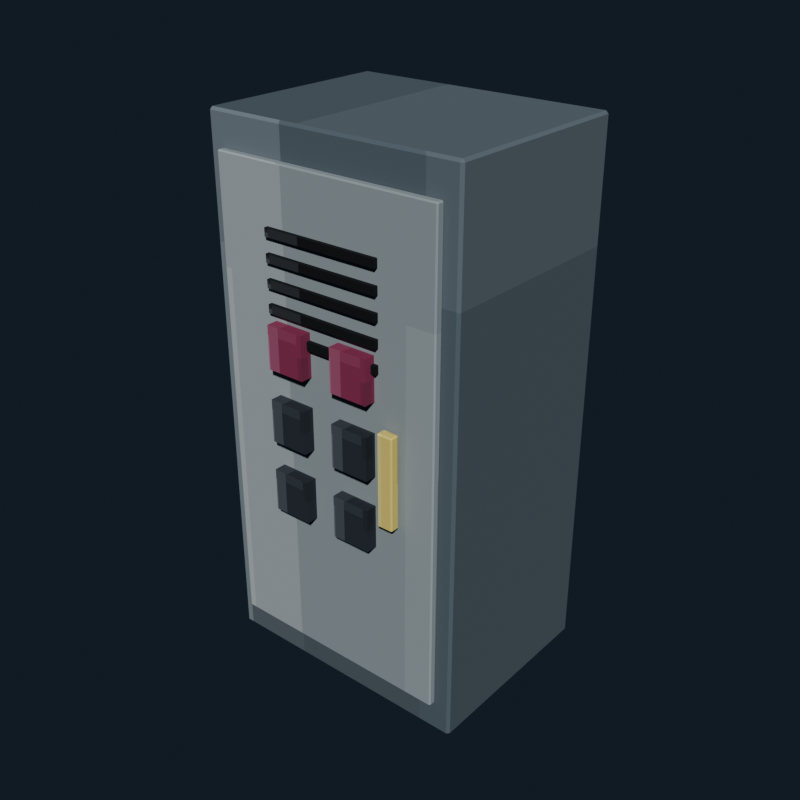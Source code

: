 # Source: breaker_cabinet.blend  (saved by Blender 5.2.44; exported with 4.5.12 LTS)
import bpy
from mathutils import Matrix  # noqa: F401  (used for matrix-valued properties, if any)

bpy.ops.wm.read_factory_settings(use_empty=True)
scene = bpy.context.scene
scene.name = 'Scene'

# ---- collections
col_collection = bpy.data.collections.new('Collection'); scene.collection.children.link(col_collection)

# ---- images (referenced by path relative to the original .blend; pixels are not part of the script)
import os
ASSET_DIR = os.environ.get("B2B_ASSET_DIR", "")  # directory of the original .blend (textures are referenced by path, not embedded)
HERE = os.path.dirname(os.path.abspath(__file__))  # packed textures are extracted next to this script under _unpacked/

def load_image(name, relpath, width, height, colorspace="sRGB"):
    """Load a texture the original file referenced (path relative to the .blend, or extracted next to this script)."""
    p = next((c for c in (os.path.join(HERE, relpath), os.path.join(ASSET_DIR, relpath)) if relpath and os.path.exists(c)), "")
    if p:
        img = bpy.data.images.load(p, check_existing=True)
        img.name = name
    else:  # same state as the original file: an image datablock whose file is absent (Cycles renders it pink)
        img = bpy.data.images.new(name, width, height)
        img.source = "FILE"
        img.filepath = "//" + (relpath or name)
    img.colorspace_settings.name = colorspace
    return img
img_breaker_cabinet_pixel_atlas = load_image('breaker_cabinet_pixel_atlas', '_unpacked/breaker_cabinet_pixel_atlas.9a39ce30.png', 192, 16, 'sRGB')

# ---- materials (node trees are filled in below, after node groups)
mat_breaker_cabinet_pixel_paint = bpy.data.materials.new('Breaker Cabinet pixel paint')

# ---- material node trees
mat_breaker_cabinet_pixel_paint.use_nodes = True; mat_breaker_cabinet_pixel_paint.node_tree.nodes.clear()
_N = mat_breaker_cabinet_pixel_paint.node_tree.nodes; _L = mat_breaker_cabinet_pixel_paint.node_tree.links
n0 = _N.new('ShaderNodeBsdfPrincipled'); n0.name = 'Principled BSDF'; n0.location = (-200, 100)
n0.inputs[1].default_value = 0.06
n0.inputs[2].default_value = 0.88
n0.inputs[10].default_value = 0.005
n1 = _N.new('ShaderNodeOutputMaterial'); n1.name = 'Material Output'; n1.location = (200, 100)
n2 = _N.new('ShaderNodeTexImage'); n2.name = 'Image Texture'; n2.location = (0, 0)
n2.image = img_breaker_cabinet_pixel_atlas
n2.interpolation = 'Closest'
_L.new(n0.outputs[0], n1.inputs[0])
_L.new(n2.outputs[0], n0.inputs[0])
n1.is_active_output = True

# ---- world
world_world = bpy.data.worlds.new('World'); scene.world = world_world
world_world.use_nodes = True; world_world.node_tree.nodes.clear()
_N = world_world.node_tree.nodes; _L = world_world.node_tree.links
n0 = _N.new('ShaderNodeOutputWorld'); n0.name = 'World Output'; n0.location = (200, 100)
n1 = _N.new('ShaderNodeBackground'); n1.name = 'Background'; n1.location = (-200, 100)
n1.inputs[0].default_value = (0.04314, 0.06275, 0.09412, 1.0)
n1.inputs[1].default_value = 0.36
_L.new(n1.outputs[0], n0.inputs[0])
n0.is_active_output = True
world_world.color = (0.05088, 0.05088, 0.05088)
world_world.sun_shadow_jitter_overblur = 0.0

# ---- meshes
me_cube = bpy.data.meshes.new('Cube')
me_cube.from_pydata([(-0.402, -0.302, -0.825), (-0.402, -0.31, -0.817), (-0.41, -0.302, -0.817), (-0.402, -0.31, 0.817), (-0.402, -0.302, 0.825), (-0.41, -0.302, 0.817), (-0.402, 0.302, -0.825), (-0.41, 0.302, -0.817), (-0.402, 0.31, -0.817), (-0.402, 0.302, 0.825), (-0.402, 0.31, 0.817), (-0.41, 0.302, 0.817), (0.402, -0.302, -0.825), (0.41, -0.302, -0.817), (0.402, -0.31, -0.817), (0.402, -0.302, 0.825), (0.402, -0.31, 0.817), (0.41, -0.302, 0.817), (0.402, 0.302, -0.825), (0.402, 0.31, -0.817), (0.41, 0.302, -0.817), (0.402, 0.302, 0.825), (0.41, 0.302, 0.817), (0.402, 0.31, 0.817)], [], [(0, 1, 2), (3, 4, 5), (6, 7, 8), (9, 10, 11), (12, 13, 14), (15, 16, 17), (18, 19, 20), (21, 22, 23), (6, 0, 2, 7), (1, 3, 5, 2), (4, 9, 11, 5), (10, 8, 7, 11), (18, 6, 8, 19), (9, 21, 23, 10), (22, 20, 19, 23), (12, 18, 20, 13), (21, 15, 17, 22), (16, 14, 13, 17), (0, 12, 14, 1), (15, 4, 3, 16), (6, 18, 12, 0), (2, 5, 11, 7), (14, 16, 3, 1), (21, 9, 4, 15), (8, 10, 23, 19), (20, 22, 17, 13)])
_uv = me_cube.uv_layers.new(name='UVMap')
_uv.uv.foreach_set('vector', [0.1807, 0.7196, 0.1807, 0.7225, 0.1805, 0.7196, 0.2175, 0.9428, 0.2176, 0.9428, 0.2175, 0.945, 0.1807, 0.5029, 0.1805, 0.5029, 0.1807, 0.5, 0.2176, 0.278, 0.2175, 0.2797, 0.2175, 0.2753, 0.1989, 0.7196, 0.1991, 0.7196, 0.199, 0.7236, 0.2177, 0.7221, 0.2175, 0.7247, 0.2175, 0.7203, 0.1989, 0.5029, 0.199, 0.4989, 0.1991, 0.5029, 0.2177, 0.5016, 0.2175, 0.5029, 0.2175, 0.4984, 0.1807, 0.5029, 0.1807, 0.7196, 0.1805, 0.7196, 0.1805, 0.5029, 0.1992, 0.055, 0.2175, 0.055, 0.2175, 0.05787, 0.1992, 0.05787, 0.2176, 0.05787, 0.2176, 0.278, 0.2175, 0.2753, 0.2175, 0.05787, 0.2175, 0.2797, 0.1992, 0.2797, 0.1992, 0.2746, 0.2175, 0.2753, 0.1989, 0.5029, 0.1807, 0.5029, 0.1807, 0.5, 0.199, 0.4989, 0.2176, 0.278, 0.2177, 0.5016, 0.2175, 0.4984, 0.2175, 0.2797, 0.2175, 0.5029, 0.1991, 0.5029, 0.199, 0.4989, 0.2175, 0.4984, 0.1989, 0.7196, 0.1989, 0.5029, 0.1991, 0.5029, 0.1991, 0.7196, 0.2177, 0.5016, 0.2177, 0.7221, 0.2175, 0.7203, 0.2175, 0.5029, 0.2175, 0.7247, 0.199, 0.7236, 0.1991, 0.7196, 0.2175, 0.7203, 0.1807, 0.7196, 0.1989, 0.7196, 0.199, 0.7236, 0.1807, 0.7225, 0.2177, 0.7221, 0.2176, 0.9428, 0.2175, 0.9428, 0.2175, 0.7247, 0.1807, 0.5029, 0.1989, 0.5029, 0.1989, 0.7196, 0.1807, 0.7196, 0.1992, 0.05787, 0.2175, 0.05787, 0.2175, 0.2753, 0.1992, 0.2746, 0.199, 0.7236, 0.2175, 0.7247, 0.2175, 0.9428, 0.1992, 0.9428, 0.2177, 0.5016, 0.236, 0.5029, 0.236, 0.7196, 0.2177, 0.7221, 0.1992, 0.2797, 0.2175, 0.2797, 0.2175, 0.4984, 0.199, 0.4989, 0.1991, 0.5029, 0.2175, 0.5029, 0.2175, 0.7203, 0.1991, 0.7196])
me_cube.materials.append(mat_breaker_cabinet_pixel_paint)
me_cube.update()
me_cube_001 = bpy.data.meshes.new('Cube.001')
me_cube_001.from_pydata([(-0.3568, -0.0085, -0.726), (-0.3568, -0.0125, -0.722), (-0.3608, -0.0085, -0.722), (-0.3568, -0.0125, 0.722), (-0.3568, -0.0085, 0.726), (-0.3608, -0.0085, 0.722), (-0.3568, 0.0085, -0.726), (-0.3608, 0.0085, -0.722), (-0.3568, 0.0125, -0.722), (-0.3568, 0.0085, 0.726), (-0.3568, 0.0125, 0.722), (-0.3608, 0.0085, 0.722), (0.3568, -0.0085, -0.726), (0.3608, -0.0085, -0.722), (0.3568, -0.0125, -0.722), (0.3568, -0.0085, 0.726), (0.3568, -0.0125, 0.722), (0.3608, -0.0085, 0.722), (0.3568, 0.0085, -0.726), (0.3568, 0.0125, -0.722), (0.3608, 0.0085, -0.722), (0.3568, 0.0085, 0.726), (0.3608, 0.0085, 0.722), (0.3568, 0.0125, 0.722)], [], [(0, 1, 2), (3, 4, 5), (6, 7, 8), (9, 10, 11), (12, 13, 14), (15, 16, 17), (18, 19, 20), (21, 22, 23), (6, 0, 2, 7), (1, 3, 5, 2), (4, 9, 11, 5), (10, 8, 7, 11), (18, 6, 8, 19), (9, 21, 23, 10), (22, 20, 19, 23), (12, 18, 20, 13), (21, 15, 17, 22), (16, 14, 13, 17), (0, 12, 14, 1), (15, 4, 3, 16), (6, 18, 12, 0), (2, 5, 11, 7), (14, 16, 3, 1), (21, 9, 4, 15), (8, 10, 23, 19), (20, 22, 17, 13)])
_uv = me_cube_001.uv_layers.new(name='UVMap')
_uv.uv.foreach_set('vector', [0.264, 0.6869, 0.264, 0.7225, 0.2639, 0.6869, 0.3009, 0.9438, 0.3009, 0.9438, 0.3009, 0.945, 0.264, 0.5356, 0.2639, 0.5356, 0.264, 0.5, 0.3009, 0.2665, 0.3009, 0.2787, 0.3009, 0.2508, 0.2823, 0.6869, 0.2824, 0.6869, 0.2824, 0.7231, 0.301, 0.7053, 0.3009, 0.7237, 0.3009, 0.6958, 0.2823, 0.5356, 0.2824, 0.4994, 0.2824, 0.5356, 0.301, 0.5264, 0.3009, 0.5356, 0.3009, 0.4991, 0.264, 0.5356, 0.264, 0.6869, 0.2639, 0.6869, 0.2639, 0.5356, 0.2824, 0.055, 0.3009, 0.055, 0.3009, 0.0906, 0.2824, 0.0906, 0.3009, 0.0906, 0.3009, 0.2665, 0.3009, 0.2508, 0.3009, 0.0906, 0.3009, 0.2787, 0.2824, 0.2787, 0.2824, 0.2419, 0.3009, 0.2508, 0.2823, 0.5356, 0.264, 0.5356, 0.264, 0.5, 0.2824, 0.4994, 0.3009, 0.2665, 0.301, 0.5264, 0.3009, 0.4991, 0.3009, 0.2787, 0.3009, 0.5356, 0.2824, 0.5356, 0.2824, 0.4994, 0.3009, 0.4991, 0.2823, 0.6869, 0.2823, 0.5356, 0.2824, 0.5356, 0.2824, 0.6869, 0.301, 0.5264, 0.301, 0.7053, 0.3009, 0.6958, 0.3009, 0.5356, 0.3009, 0.7237, 0.2824, 0.7231, 0.2824, 0.6869, 0.3009, 0.6958, 0.264, 0.6869, 0.2823, 0.6869, 0.2824, 0.7231, 0.264, 0.7225, 0.301, 0.7053, 0.3009, 0.9438, 0.3009, 0.9438, 0.3009, 0.7237, 0.264, 0.5356, 0.2823, 0.5356, 0.2823, 0.6869, 0.264, 0.6869, 0.2824, 0.0906, 0.3009, 0.0906, 0.3009, 0.2508, 0.2824, 0.2419, 0.2824, 0.7231, 0.3009, 0.7237, 0.3009, 0.9438, 0.2824, 0.9438, 0.301, 0.5264, 0.3194, 0.5356, 0.3194, 0.6869, 0.301, 0.7053, 0.2824, 0.2787, 0.3009, 0.2787, 0.3009, 0.4991, 0.2824, 0.4994, 0.2824, 0.5356, 0.3009, 0.5356, 0.3009, 0.6958, 0.2824, 0.6869])
me_cube_001.materials.append(mat_breaker_cabinet_pixel_paint)
me_cube_001.update()
me_cube_002 = bpy.data.meshes.new('Cube.002')
me_cube_002.from_pydata([(-0.1845, -0.006, -0.0125), (-0.1845, -0.006, 0.0125), (-0.1845, 0.006, -0.0125), (-0.1845, 0.006, 0.0125), (0.1845, -0.006, -0.0125), (0.1845, -0.006, 0.0125), (0.1845, 0.006, -0.0125), (0.1845, 0.006, 0.0125)], [], [(0, 1, 3, 2), (2, 3, 7, 6), (6, 7, 5, 4), (4, 5, 1, 0), (2, 6, 4, 0), (7, 3, 1, 5)])
_uv = me_cube_002.uv_layers.new(name='UVMap')
_uv.uv.foreach_set('vector', [0.0324, 0.055, 0.05094, 0.055, 0.05094, 0.2775, 0.0324, 0.2775, 0.0324, 0.2775, 0.05094, 0.2775, 0.05094, 0.5, 0.0324, 0.5, 0.0324, 0.5, 0.05094, 0.5, 0.05094, 0.7225, 0.0324, 0.7225, 0.0324, 0.7225, 0.05094, 0.7225, 0.05094, 0.945, 0.0324, 0.945, 0.01385, 0.5, 0.0324, 0.5, 0.0324, 0.7225, 0.01385, 0.7225, 0.05094, 0.5, 0.06948, 0.5, 0.06948, 0.7225, 0.05094, 0.7225])
me_cube_002.materials.append(mat_breaker_cabinet_pixel_paint)
me_cube_002.update()
me_cube_003 = bpy.data.meshes.new('Cube.003')
me_cube_003.from_pydata([(-0.1845, -0.006, -0.0125), (-0.1845, -0.006, 0.0125), (-0.1845, 0.006, -0.0125), (-0.1845, 0.006, 0.0125), (0.1845, -0.006, -0.0125), (0.1845, -0.006, 0.0125), (0.1845, 0.006, -0.0125), (0.1845, 0.006, 0.0125)], [], [(0, 1, 3, 2), (2, 3, 7, 6), (6, 7, 5, 4), (4, 5, 1, 0), (2, 6, 4, 0), (7, 3, 1, 5)])
_uv = me_cube_003.uv_layers.new(name='UVMap')
_uv.uv.foreach_set('vector', [0.0324, 0.055, 0.05094, 0.055, 0.05094, 0.2775, 0.0324, 0.2775, 0.0324, 0.2775, 0.05094, 0.2775, 0.05094, 0.5, 0.0324, 0.5, 0.0324, 0.5, 0.05094, 0.5, 0.05094, 0.7225, 0.0324, 0.7225, 0.0324, 0.7225, 0.05094, 0.7225, 0.05094, 0.945, 0.0324, 0.945, 0.01385, 0.5, 0.0324, 0.5, 0.0324, 0.7225, 0.01385, 0.7225, 0.05094, 0.5, 0.06948, 0.5, 0.06948, 0.7225, 0.05094, 0.7225])
me_cube_003.materials.append(mat_breaker_cabinet_pixel_paint)
me_cube_003.update()
me_cube_004 = bpy.data.meshes.new('Cube.004')
me_cube_004.from_pydata([(-0.1845, -0.006, -0.0125), (-0.1845, -0.006, 0.0125), (-0.1845, 0.006, -0.0125), (-0.1845, 0.006, 0.0125), (0.1845, -0.006, -0.0125), (0.1845, -0.006, 0.0125), (0.1845, 0.006, -0.0125), (0.1845, 0.006, 0.0125)], [], [(0, 1, 3, 2), (2, 3, 7, 6), (6, 7, 5, 4), (4, 5, 1, 0), (2, 6, 4, 0), (7, 3, 1, 5)])
_uv = me_cube_004.uv_layers.new(name='UVMap')
_uv.uv.foreach_set('vector', [0.0324, 0.055, 0.05094, 0.055, 0.05094, 0.2775, 0.0324, 0.2775, 0.0324, 0.2775, 0.05094, 0.2775, 0.05094, 0.5, 0.0324, 0.5, 0.0324, 0.5, 0.05094, 0.5, 0.05094, 0.7225, 0.0324, 0.7225, 0.0324, 0.7225, 0.05094, 0.7225, 0.05094, 0.945, 0.0324, 0.945, 0.01385, 0.5, 0.0324, 0.5, 0.0324, 0.7225, 0.01385, 0.7225, 0.05094, 0.5, 0.06948, 0.5, 0.06948, 0.7225, 0.05094, 0.7225])
me_cube_004.materials.append(mat_breaker_cabinet_pixel_paint)
me_cube_004.update()
me_cube_005 = bpy.data.meshes.new('Cube.005')
me_cube_005.from_pydata([(-0.1845, -0.006, -0.0125), (-0.1845, -0.006, 0.0125), (-0.1845, 0.006, -0.0125), (-0.1845, 0.006, 0.0125), (0.1845, -0.006, -0.0125), (0.1845, -0.006, 0.0125), (0.1845, 0.006, -0.0125), (0.1845, 0.006, 0.0125)], [], [(0, 1, 3, 2), (2, 3, 7, 6), (6, 7, 5, 4), (4, 5, 1, 0), (2, 6, 4, 0), (7, 3, 1, 5)])
_uv = me_cube_005.uv_layers.new(name='UVMap')
_uv.uv.foreach_set('vector', [0.0324, 0.055, 0.05094, 0.055, 0.05094, 0.2775, 0.0324, 0.2775, 0.0324, 0.2775, 0.05094, 0.2775, 0.05094, 0.5, 0.0324, 0.5, 0.0324, 0.5, 0.05094, 0.5, 0.05094, 0.7225, 0.0324, 0.7225, 0.0324, 0.7225, 0.05094, 0.7225, 0.05094, 0.945, 0.0324, 0.945, 0.01385, 0.5, 0.0324, 0.5, 0.0324, 0.7225, 0.01385, 0.7225, 0.05094, 0.5, 0.06948, 0.5, 0.06948, 0.7225, 0.05094, 0.7225])
me_cube_005.materials.append(mat_breaker_cabinet_pixel_paint)
me_cube_005.update()
me_cube_006 = bpy.data.meshes.new('Cube.006')
me_cube_006.from_pydata([(-0.1845, -0.006, -0.0125), (-0.1845, -0.006, 0.0125), (-0.1845, 0.006, -0.0125), (-0.1845, 0.006, 0.0125), (0.1845, -0.006, -0.0125), (0.1845, -0.006, 0.0125), (0.1845, 0.006, -0.0125), (0.1845, 0.006, 0.0125)], [], [(0, 1, 3, 2), (2, 3, 7, 6), (6, 7, 5, 4), (4, 5, 1, 0), (2, 6, 4, 0), (7, 3, 1, 5)])
_uv = me_cube_006.uv_layers.new(name='UVMap')
_uv.uv.foreach_set('vector', [0.0324, 0.055, 0.05094, 0.055, 0.05094, 0.2775, 0.0324, 0.2775, 0.0324, 0.2775, 0.05094, 0.2775, 0.05094, 0.5, 0.0324, 0.5, 0.0324, 0.5, 0.05094, 0.5, 0.05094, 0.7225, 0.0324, 0.7225, 0.0324, 0.7225, 0.05094, 0.7225, 0.05094, 0.945, 0.0324, 0.945, 0.01385, 0.5, 0.0324, 0.5, 0.0324, 0.7225, 0.01385, 0.7225, 0.05094, 0.5, 0.06948, 0.5, 0.06948, 0.7225, 0.05094, 0.7225])
me_cube_006.materials.append(mat_breaker_cabinet_pixel_paint)
me_cube_006.update()
me_cube_007 = bpy.data.meshes.new('Cube.007')
me_cube_007.from_pydata([(-0.021, -0.011, -0.14), (-0.021, -0.015, -0.136), (-0.025, -0.011, -0.136), (-0.021, -0.015, 0.136), (-0.021, -0.011, 0.14), (-0.025, -0.011, 0.136), (-0.021, 0.011, -0.14), (-0.025, 0.011, -0.136), (-0.021, 0.015, -0.136), (-0.021, 0.011, 0.14), (-0.021, 0.015, 0.136), (-0.025, 0.011, 0.136), (0.021, -0.011, -0.14), (0.025, -0.011, -0.136), (0.021, -0.015, -0.136), (0.021, -0.011, 0.14), (0.021, -0.015, 0.136), (0.025, -0.011, 0.136), (0.021, 0.011, -0.14), (0.021, 0.015, -0.136), (0.025, 0.011, -0.136), (0.021, 0.011, 0.14), (0.025, 0.011, 0.136), (0.021, 0.015, 0.136)], [], [(0, 1, 2), (3, 4, 5), (6, 7, 8), (9, 10, 11), (12, 13, 14), (15, 16, 17), (18, 19, 20), (21, 22, 23), (6, 0, 2, 7), (1, 3, 5, 2), (4, 9, 11, 5), (10, 8, 7, 11), (18, 6, 8, 19), (9, 21, 23, 10), (22, 20, 19, 23), (12, 18, 20, 13), (21, 15, 17, 22), (16, 14, 13, 17), (0, 12, 14, 1), (15, 4, 3, 16), (6, 18, 12, 0), (2, 5, 11, 7), (14, 16, 3, 1), (21, 9, 4, 15), (8, 10, 23, 19), (20, 22, 17, 13)])
_uv = me_cube_007.uv_layers.new(name='UVMap')
_uv.uv.foreach_set('vector', [0.5987, 0.6928, 0.5987, 0.7225, 0.5972, 0.6928, 0.634, 0.9272, 0.6343, 0.9272, 0.634, 0.945, 0.5987, 0.5297, 0.5972, 0.5297, 0.5987, 0.5, 0.6343, 0.2795, 0.634, 0.2953, 0.634, 0.2553, 0.6142, 0.6928, 0.6159, 0.6928, 0.6151, 0.7314, 0.635, 0.7166, 0.634, 0.7403, 0.634, 0.7003, 0.6142, 0.5297, 0.6151, 0.4911, 0.6159, 0.5297, 0.635, 0.5178, 0.634, 0.5297, 0.634, 0.4867, 0.5987, 0.5297, 0.5987, 0.6928, 0.5972, 0.6928, 0.5972, 0.5297, 0.616, 0.055, 0.634, 0.055, 0.634, 0.08467, 0.616, 0.08467, 0.6343, 0.08467, 0.6343, 0.2795, 0.634, 0.2553, 0.634, 0.08467, 0.634, 0.2953, 0.616, 0.2953, 0.616, 0.2478, 0.634, 0.2553, 0.6142, 0.5297, 0.5987, 0.5297, 0.5987, 0.5, 0.6151, 0.4911, 0.6343, 0.2795, 0.635, 0.5178, 0.634, 0.4867, 0.634, 0.2953, 0.634, 0.5297, 0.6159, 0.5297, 0.6151, 0.4911, 0.634, 0.4867, 0.6142, 0.6928, 0.6142, 0.5297, 0.6159, 0.5297, 0.6159, 0.6928, 0.635, 0.5178, 0.635, 0.7166, 0.634, 0.7003, 0.634, 0.5297, 0.634, 0.7403, 0.6151, 0.7314, 0.6159, 0.6928, 0.634, 0.7003, 0.5987, 0.6928, 0.6142, 0.6928, 0.6151, 0.7314, 0.5987, 0.7225, 0.635, 0.7166, 0.6343, 0.9272, 0.634, 0.9272, 0.634, 0.7403, 0.5987, 0.5297, 0.6142, 0.5297, 0.6142, 0.6928, 0.5987, 0.6928, 0.616, 0.08467, 0.634, 0.08467, 0.634, 0.2553, 0.616, 0.2478, 0.6151, 0.7314, 0.634, 0.7403, 0.634, 0.9272, 0.616, 0.9272, 0.635, 0.5178, 0.6513, 0.5297, 0.6513, 0.6928, 0.635, 0.7166, 0.616, 0.2953, 0.634, 0.2953, 0.634, 0.4867, 0.6151, 0.4911, 0.6159, 0.5297, 0.634, 0.5297, 0.634, 0.7003, 0.6159, 0.6928])
me_cube_007.materials.append(mat_breaker_cabinet_pixel_paint)
me_cube_007.update()
me_cube_008 = bpy.data.meshes.new('Cube.008')
me_cube_008.from_pydata([(-0.06, -0.0175, -0.065), (-0.06, -0.0175, 0.065), (-0.06, 0.0175, -0.065), (-0.06, 0.0175, 0.065), (0.06, -0.0175, -0.065), (0.06, -0.0175, 0.065), (0.06, 0.0175, -0.065), (0.06, 0.0175, 0.065)], [], [(0, 1, 3, 2), (2, 3, 7, 6), (6, 7, 5, 4), (4, 5, 1, 0), (2, 6, 4, 0), (7, 3, 1, 5)])
_uv = me_cube_008.uv_layers.new(name='UVMap')
_uv.uv.foreach_set('vector', [0.1157, 0.055, 0.1343, 0.055, 0.1343, 0.2775, 0.1157, 0.2775, 0.1157, 0.2775, 0.1343, 0.2775, 0.1343, 0.5, 0.1157, 0.5, 0.1157, 0.5, 0.1343, 0.5, 0.1343, 0.7225, 0.1157, 0.7225, 0.1157, 0.7225, 0.1343, 0.7225, 0.1343, 0.945, 0.1157, 0.945, 0.09719, 0.5, 0.1157, 0.5, 0.1157, 0.7225, 0.09719, 0.7225, 0.1343, 0.5, 0.1528, 0.5, 0.1528, 0.7225, 0.1343, 0.7225])
me_cube_008.materials.append(mat_breaker_cabinet_pixel_paint)
me_cube_008.update()
me_cube_009 = bpy.data.meshes.new('Cube.009')
me_cube_009.from_pydata([(-0.06, -0.0175, -0.065), (-0.06, -0.0175, 0.065), (-0.06, 0.0175, -0.065), (-0.06, 0.0175, 0.065), (0.06, -0.0175, -0.065), (0.06, -0.0175, 0.065), (0.06, 0.0175, -0.065), (0.06, 0.0175, 0.065)], [], [(0, 1, 3, 2), (2, 3, 7, 6), (6, 7, 5, 4), (4, 5, 1, 0), (2, 6, 4, 0), (7, 3, 1, 5)])
_uv = me_cube_009.uv_layers.new(name='UVMap')
_uv.uv.foreach_set('vector', [0.1157, 0.055, 0.1343, 0.055, 0.1343, 0.2775, 0.1157, 0.2775, 0.1157, 0.2775, 0.1343, 0.2775, 0.1343, 0.5, 0.1157, 0.5, 0.1157, 0.5, 0.1343, 0.5, 0.1343, 0.7225, 0.1157, 0.7225, 0.1157, 0.7225, 0.1343, 0.7225, 0.1343, 0.945, 0.1157, 0.945, 0.09719, 0.5, 0.1157, 0.5, 0.1157, 0.7225, 0.09719, 0.7225, 0.1343, 0.5, 0.1528, 0.5, 0.1528, 0.7225, 0.1343, 0.7225])
me_cube_009.materials.append(mat_breaker_cabinet_pixel_paint)
me_cube_009.update()
me_cube_010 = bpy.data.meshes.new('Cube.010')
me_cube_010.from_pydata([(-0.06, -0.0175, -0.065), (-0.06, -0.0175, 0.065), (-0.06, 0.0175, -0.065), (-0.06, 0.0175, 0.065), (0.06, -0.0175, -0.065), (0.06, -0.0175, 0.065), (0.06, 0.0175, -0.065), (0.06, 0.0175, 0.065)], [], [(0, 1, 3, 2), (2, 3, 7, 6), (6, 7, 5, 4), (4, 5, 1, 0), (2, 6, 4, 0), (7, 3, 1, 5)])
_uv = me_cube_010.uv_layers.new(name='UVMap')
_uv.uv.foreach_set('vector', [0.1157, 0.055, 0.1343, 0.055, 0.1343, 0.2775, 0.1157, 0.2775, 0.1157, 0.2775, 0.1343, 0.2775, 0.1343, 0.5, 0.1157, 0.5, 0.1157, 0.5, 0.1343, 0.5, 0.1343, 0.7225, 0.1157, 0.7225, 0.1157, 0.7225, 0.1343, 0.7225, 0.1343, 0.945, 0.1157, 0.945, 0.09719, 0.5, 0.1157, 0.5, 0.1157, 0.7225, 0.09719, 0.7225, 0.1343, 0.5, 0.1528, 0.5, 0.1528, 0.7225, 0.1343, 0.7225])
me_cube_010.materials.append(mat_breaker_cabinet_pixel_paint)
me_cube_010.update()
me_cube_011 = bpy.data.meshes.new('Cube.011')
me_cube_011.from_pydata([(-0.06, -0.0175, -0.065), (-0.06, -0.0175, 0.065), (-0.06, 0.0175, -0.065), (-0.06, 0.0175, 0.065), (0.06, -0.0175, -0.065), (0.06, -0.0175, 0.065), (0.06, 0.0175, -0.065), (0.06, 0.0175, 0.065)], [], [(0, 1, 3, 2), (2, 3, 7, 6), (6, 7, 5, 4), (4, 5, 1, 0), (2, 6, 4, 0), (7, 3, 1, 5)])
_uv = me_cube_011.uv_layers.new(name='UVMap')
_uv.uv.foreach_set('vector', [0.1157, 0.055, 0.1343, 0.055, 0.1343, 0.2775, 0.1157, 0.2775, 0.1157, 0.2775, 0.1343, 0.2775, 0.1343, 0.5, 0.1157, 0.5, 0.1157, 0.5, 0.1343, 0.5, 0.1343, 0.7225, 0.1157, 0.7225, 0.1157, 0.7225, 0.1343, 0.7225, 0.1343, 0.945, 0.1157, 0.945, 0.09719, 0.5, 0.1157, 0.5, 0.1157, 0.7225, 0.09719, 0.7225, 0.1343, 0.5, 0.1528, 0.5, 0.1528, 0.7225, 0.1343, 0.7225])
me_cube_011.materials.append(mat_breaker_cabinet_pixel_paint)
me_cube_011.update()
me_cube_012 = bpy.data.meshes.new('Cube.012')
me_cube_012.from_pydata([(-0.06, -0.0175, -0.065), (-0.06, -0.0175, 0.065), (-0.06, 0.0175, -0.065), (-0.06, 0.0175, 0.065), (0.06, -0.0175, -0.065), (0.06, -0.0175, 0.065), (0.06, 0.0175, -0.065), (0.06, 0.0175, 0.065)], [], [(0, 1, 3, 2), (2, 3, 7, 6), (6, 7, 5, 4), (4, 5, 1, 0), (2, 6, 4, 0), (7, 3, 1, 5)])
_uv = me_cube_012.uv_layers.new(name='UVMap')
_uv.uv.foreach_set('vector', [0.6991, 0.055, 0.7176, 0.055, 0.7176, 0.2775, 0.6991, 0.2775, 0.6991, 0.2775, 0.7176, 0.2775, 0.7176, 0.5, 0.6991, 0.5, 0.6991, 0.5, 0.7176, 0.5, 0.7176, 0.7225, 0.6991, 0.7225, 0.6991, 0.7225, 0.7176, 0.7225, 0.7176, 0.945, 0.6991, 0.945, 0.6805, 0.5, 0.6991, 0.5, 0.6991, 0.7225, 0.6805, 0.7225, 0.7176, 0.5, 0.7361, 0.5, 0.7361, 0.7225, 0.7176, 0.7225])
me_cube_012.materials.append(mat_breaker_cabinet_pixel_paint)
me_cube_012.update()
me_cube_013 = bpy.data.meshes.new('Cube.013')
me_cube_013.from_pydata([(-0.06, -0.0175, -0.065), (-0.06, -0.0175, 0.065), (-0.06, 0.0175, -0.065), (-0.06, 0.0175, 0.065), (0.06, -0.0175, -0.065), (0.06, -0.0175, 0.065), (0.06, 0.0175, -0.065), (0.06, 0.0175, 0.065)], [], [(0, 1, 3, 2), (2, 3, 7, 6), (6, 7, 5, 4), (4, 5, 1, 0), (2, 6, 4, 0), (7, 3, 1, 5)])
_uv = me_cube_013.uv_layers.new(name='UVMap')
_uv.uv.foreach_set('vector', [0.6991, 0.055, 0.7176, 0.055, 0.7176, 0.2775, 0.6991, 0.2775, 0.6991, 0.2775, 0.7176, 0.2775, 0.7176, 0.5, 0.6991, 0.5, 0.6991, 0.5, 0.7176, 0.5, 0.7176, 0.7225, 0.6991, 0.7225, 0.6991, 0.7225, 0.7176, 0.7225, 0.7176, 0.945, 0.6991, 0.945, 0.6805, 0.5, 0.6991, 0.5, 0.6991, 0.7225, 0.6805, 0.7225, 0.7176, 0.5, 0.7361, 0.5, 0.7361, 0.7225, 0.7176, 0.7225])
me_cube_013.materials.append(mat_breaker_cabinet_pixel_paint)
me_cube_013.update()

# ---- objects
ob_cabinetbody = bpy.data.objects.new('CabinetBody', me_cube)
ob_frontdoor = bpy.data.objects.new('FrontDoor', me_cube_001)
ob_vent_0 = bpy.data.objects.new('Vent_0', me_cube_002)
ob_vent_1 = bpy.data.objects.new('Vent_1', me_cube_003)
ob_vent_2 = bpy.data.objects.new('Vent_2', me_cube_004)
ob_vent_3 = bpy.data.objects.new('Vent_3', me_cube_005)
ob_vent_4 = bpy.data.objects.new('Vent_4', me_cube_006)
ob_handle = bpy.data.objects.new('Handle', me_cube_007)
ob_breaker_0_0 = bpy.data.objects.new('Breaker_0_0', me_cube_008)
ob_breaker_0_1 = bpy.data.objects.new('Breaker_0_1', me_cube_009)
ob_breaker_1_0 = bpy.data.objects.new('Breaker_1_0', me_cube_010)
ob_breaker_1_1 = bpy.data.objects.new('Breaker_1_1', me_cube_011)
ob_breaker_2_0 = bpy.data.objects.new('Breaker_2_0', me_cube_012)
ob_breaker_2_1 = bpy.data.objects.new('Breaker_2_1', me_cube_013)

# ---- transforms, parenting, visibility, modifiers, constraints
ob_cabinetbody.location = (0.0, 0.0, 0.825)
ob_frontdoor.location = (0.0, -0.321, 0.825)
ob_vent_0.location = (0.0, -0.342, 1.37)
ob_vent_1.location = (0.0, -0.342, 1.3)
ob_vent_2.location = (0.0, -0.342, 1.23)
ob_vent_3.location = (0.0, -0.342, 1.16)
ob_vent_4.location = (0.0, -0.342, 1.09)
ob_handle.location = (0.2296, -0.355, 0.792)
ob_breaker_0_0.location = (-0.11, -0.353, 0.62)
ob_breaker_0_1.location = (0.11, -0.353, 0.62)
ob_breaker_1_0.location = (-0.11, -0.353, 0.84)
ob_breaker_1_1.location = (0.11, -0.353, 0.84)
ob_breaker_2_0.location = (-0.11, -0.353, 1.06)
ob_breaker_2_1.location = (0.11, -0.353, 1.06)

# ---- collection membership
col_collection.objects.link(ob_cabinetbody)
col_collection.objects.link(ob_frontdoor)
col_collection.objects.link(ob_vent_0)
col_collection.objects.link(ob_vent_1)
col_collection.objects.link(ob_vent_2)
col_collection.objects.link(ob_vent_3)
col_collection.objects.link(ob_vent_4)
col_collection.objects.link(ob_handle)
col_collection.objects.link(ob_breaker_0_0)
col_collection.objects.link(ob_breaker_0_1)
col_collection.objects.link(ob_breaker_1_0)
col_collection.objects.link(ob_breaker_1_1)
col_collection.objects.link(ob_breaker_2_0)
col_collection.objects.link(ob_breaker_2_1)

# ---- scene / render settings (as saved in the file)
scene.frame_start = 1; scene.frame_end = 250; scene.frame_set(1)
scene.render.engine = 'BLENDER_EEVEE_NEXT'
scene.render.resolution_x = 640
scene.render.resolution_y = 640
scene.render.bake_bias = 0.0
scene.render.bake_samples = 0
scene.render.compositor_device = 'GPU'
scene.eevee.use_volume_custom_range = False
scene.eevee.fast_gi_thickness_near = 0.1
scene.eevee.fast_gi_thickness_far = 0.0
scene.eevee.ray_tracing_options.screen_trace_thickness = 0.1
scene.view_settings.look = 'AgX - Medium High Contrast'
bpy.context.view_layer.update()

# ---- added for rendering (the .blend has no active camera and no usable light): camera, sun
cam_auto = bpy.data.cameras.new('AutoCamera')
cam_auto.lens = 50.0
cam_auto.sensor_width = 36.0
cam_auto.clip_end = 1000.0
ob_auto_camera = bpy.data.objects.new('AutoCamera', cam_auto)
scene.collection.objects.link(ob_auto_camera)
ob_auto_camera.location = (1.8173, -2.21101, 2.27884)
ob_auto_camera.rotation_euler = (1.09748, -7.21219e-08, 0.694738)
scene.camera = ob_auto_camera
light_auto_sun = bpy.data.lights.new('AutoSun', 'SUN')
light_auto_sun.energy = 3.0
light_auto_sun.angle = 0.0523599
ob_auto_sun = bpy.data.objects.new('AutoSun', light_auto_sun)
scene.collection.objects.link(ob_auto_sun)
ob_auto_sun.rotation_euler = (0.872665, 0.174533, 0.523599)
bpy.context.view_layer.update()
